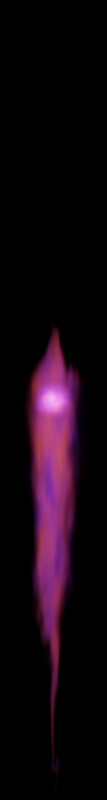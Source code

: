 # Source: searcher_engine_flare_medium.blend  (saved by Blender 3.2.14; exported with 4.5.12 LTS)
import bpy
from mathutils import Matrix  # noqa: F401  (used for matrix-valued properties, if any)

bpy.ops.wm.read_factory_settings(use_empty=True)
scene = bpy.context.scene
scene.name = 'Scene'

# ---- collections
col_collection = bpy.data.collections.new('Collection'); scene.collection.children.link(col_collection)

# ---- materials (node trees are filled in below, after node groups)
mat_base_texture = bpy.data.materials.new('base_texture')
mat_material_001 = bpy.data.materials.new('Material.001')

# ---- material node trees
mat_base_texture.use_nodes = True; mat_base_texture.node_tree.nodes.clear()
_N = mat_base_texture.node_tree.nodes; _L = mat_base_texture.node_tree.links
n0 = _N.new('ShaderNodeMath'); n0.name = 'Math.002'; n0.location = (-55, 37)
n0.operation = 'ABSOLUTE'
n1 = _N.new('ShaderNodeSeparateXYZ'); n1.name = 'Separate XYZ'; n1.location = (-287, 105)
n2 = _N.new('ShaderNodeMath'); n2.name = 'Math.003'; n2.location = (-63, -128)
n2.operation = 'GREATER_THAN'
n2.inputs[1].default_value = 0.0
n3 = _N.new('ShaderNodeMath'); n3.name = 'Math.005'; n3.location = (122, -117)
n3.operation = 'MULTIPLY'
n3.inputs[0].default_value = 6.0
n4 = _N.new('ShaderNodeMath'); n4.name = 'Math.004'; n4.location = (293, -100)
n4.operation = 'SUBTRACT'
n4.inputs[0].default_value = 7.5
n5 = _N.new('ShaderNodeTexCoord'); n5.name = 'Texture Coordinate'; n5.location = (-986, 131)
n6 = _N.new('ShaderNodeCombineXYZ'); n6.name = 'Combine XYZ'; n6.location = (-899, -170)
n7 = _N.new('ShaderNodeMix'); n7.name = 'Mix'; n7.location = (-459, 30)
n7.data_type = 'RGBA'
n7.inputs[0].default_value = 0.2542
n8 = _N.new('ShaderNodeTexNoise'); n8.name = 'Noise Texture'; n8.location = (-1339, -135)
n8.noise_dimensions = '4D'
n8.inputs[1].default_value = 0.648
n9 = _N.new('ShaderNodeMapRange'); n9.name = 'Map Range.002'; n9.location = (-1133, -126)
n9.inputs[3].default_value = -1.0
n10 = _N.new('ShaderNodeTexNoise'); n10.name = 'Noise Texture.001'; n10.location = (-1341, -428)
n10.noise_dimensions = '4D'
n10.inputs[1].default_value = 1.648
n11 = _N.new('ShaderNodeMapRange'); n11.name = 'Map Range.003'; n11.location = (-1135, -419)
n11.inputs[3].default_value = -1.0
n12 = _N.new('ShaderNodeMath'); n12.name = 'Math.008'; n12.location = (-679, -160)
n12.operation = 'MULTIPLY'
n12.inputs[1].default_value = 2.0
n13 = _N.new('ShaderNodeMath'); n13.name = 'Math.001'; n13.location = (-64, 223)
n13.operation = 'ABSOLUTE'
n14 = _N.new('ShaderNodeMapRange'); n14.name = 'Map Range'; n14.location = (1089, 393)
n14.interpolation_type = 'SMOOTHERSTEP'
n14.inputs[3].default_value = 1.0
n14.inputs[4].default_value = 0.0
n15 = _N.new('ShaderNodeMath'); n15.name = 'Math'; n15.location = (1537, 266)
n15.operation = 'MULTIPLY'
n16 = _N.new('ShaderNodeMath'); n16.name = 'Math.006'; n16.location = (1309, 373)
n16.operation = 'POWER'
n16.inputs[1].default_value = 2.0
n17 = _N.new('ShaderNodeOutputMaterial'); n17.name = 'Material Output'; n17.location = (2212, 559)
n18 = _N.new('ShaderNodeAddShader'); n18.name = 'Add Shader'; n18.location = (2016, 511)
n19 = _N.new('ShaderNodeEmission'); n19.name = 'Emission'; n19.location = (1811, 437)
n20 = _N.new('ShaderNodeMapRange'); n20.name = 'Map Range.001'; n20.location = (493, 26)
n20.interpolation_type = 'SMOOTHERSTEP'
n20.inputs[3].default_value = 1.0
n20.inputs[4].default_value = 0.0
n21 = _N.new('ShaderNodeMath'); n21.name = 'Math.007'; n21.location = (702, 74)
n21.operation = 'POWER'
n21.inputs[1].default_value = 2.0
n22 = _N.new('ShaderNodeMath'); n22.name = 'Math.009'; n22.location = (896, 249)
n22.operation = 'MULTIPLY'
n23 = _N.new('ShaderNodeBsdfTransparent'); n23.name = 'Transparent BSDF'; n23.location = (1752, 631)
n24 = _N.new('ShaderNodeValToRGB'); n24.name = 'ColorRamp.001'; n24.location = (1129, 725)
n24.color_ramp.interpolation = 'EASE'
while len(n24.color_ramp.elements) > 1: n24.color_ramp.elements.remove(n24.color_ramp.elements[-1])
n24.color_ramp.elements[0].position = 0.2; n24.color_ramp.elements[0].color = (1.0, 0.0867, 0.0, 1.0)
_e = n24.color_ramp.elements.new(0.8); _e.color = (0.0, 0.009355, 0.4506, 1.0)
n25 = _N.new('ShaderNodeTexNoise'); n25.name = 'Noise Texture.002'; n25.location = (828, 708)
n25.noise_dimensions = '4D'
n25.inputs[1].default_value = 0.324
n25.inputs[3].default_value = 8.0
_L.new(n23.outputs[0], n18.inputs[0])
_L.new(n18.outputs[0], n17.inputs[0])
_L.new(n19.outputs[0], n18.inputs[1])
_L.new(n15.outputs[0], n19.inputs[1])
_L.new(n7.outputs[2], n1.inputs[0])
_L.new(n1.outputs[0], n13.inputs[0])
_L.new(n1.outputs[1], n0.inputs[0])
_L.new(n13.outputs[0], n14.inputs[0])
_L.new(n16.outputs[0], n15.inputs[0])
_L.new(n21.outputs[0], n15.inputs[1])
_L.new(n0.outputs[0], n20.inputs[0])
_L.new(n1.outputs[1], n2.inputs[0])
_L.new(n2.outputs[0], n3.inputs[1])
_L.new(n3.outputs[0], n4.inputs[1])
_L.new(n4.outputs[0], n20.inputs[2])
_L.new(n14.outputs[0], n16.inputs[0])
_L.new(n20.outputs[0], n21.inputs[0])
_L.new(n5.outputs[3], n7.inputs[6])
_L.new(n12.outputs[0], n7.inputs[7])
_L.new(n10.outputs[0], n11.inputs[0])
_L.new(n8.outputs[0], n9.inputs[0])
_L.new(n9.outputs[0], n6.inputs[0])
_L.new(n11.outputs[0], n6.inputs[1])
_L.new(n6.outputs[0], n12.inputs[0])
_L.new(n22.outputs[0], n14.inputs[2])
_L.new(n21.outputs[0], n22.inputs[0])
_L.new(n24.outputs[0], n19.inputs[0])
_L.new(n25.outputs[0], n24.inputs[0])
n17.is_active_output = True
mat_material_001.use_nodes = True; mat_material_001.node_tree.nodes.clear()
_N = mat_material_001.node_tree.nodes; _L = mat_material_001.node_tree.links
n0 = _N.new('ShaderNodeMapRange'); n0.name = 'Map Range.003'; n0.location = (-1034, -401)
n0.inputs[3].default_value = -1.0
n1 = _N.new('ShaderNodeTexNoise'); n1.name = 'Noise Texture'; n1.location = (-1238, -117)
n1.noise_dimensions = '4D'
n1.inputs[1].default_value = 0.648
n2 = _N.new('ShaderNodeMapRange'); n2.name = 'Map Range.002'; n2.location = (-1032, -109)
n2.inputs[3].default_value = -1.0
n3 = _N.new('ShaderNodeCombineXYZ'); n3.name = 'Combine XYZ'; n3.location = (-798, -153)
n4 = _N.new('ShaderNodeTexNoise'); n4.name = 'Noise Texture.001'; n4.location = (-1240, -410)
n4.noise_dimensions = '4D'
n4.inputs[1].default_value = 1.648
n5 = _N.new('ShaderNodeMath'); n5.name = 'Math.008'; n5.location = (-578, -142)
n5.operation = 'MULTIPLY'
n5.inputs[1].default_value = 2.0
n6 = _N.new('ShaderNodeTexCoord'); n6.name = 'Texture Coordinate'; n6.location = (-584, 245)
n7 = _N.new('ShaderNodeMix'); n7.name = 'Mix'; n7.location = (-342, 164)
n7.data_type = 'RGBA'
n7.inputs[0].default_value = 0.1042
n8 = _N.new('ShaderNodeValToRGB'); n8.name = 'ColorRamp'; n8.location = (302, 209)
n8.color_ramp.interpolation = 'EASE'
while len(n8.color_ramp.elements) > 1: n8.color_ramp.elements.remove(n8.color_ramp.elements[-1])
n8.color_ramp.elements[0].position = 0.04773; n8.color_ramp.elements[0].color = (0.0, 0.0, 0.0, 1.0)
_e = n8.color_ramp.elements.new(1.0); _e.color = (1.0, 1.0, 1.0, 1.0)
n9 = _N.new('ShaderNodeTexGradient'); n9.name = 'Gradient Texture'; n9.location = (-139, 207)
n9.gradient_type = 'QUADRATIC_SPHERE'
n10 = _N.new('ShaderNodeMath'); n10.name = 'Math'; n10.location = (82, 166)
n10.operation = 'POWER'
n10.inputs[1].default_value = 2.0
n11 = _N.new('ShaderNodeMath'); n11.name = 'Math.001'; n11.location = (622, 199)
n11.operation = 'MULTIPLY'
n11.inputs[1].default_value = 10.0
n12 = _N.new('ShaderNodeOutputMaterial'); n12.name = 'Material Output'; n12.location = (1199, 439)
n13 = _N.new('ShaderNodeAddShader'); n13.name = 'Add Shader'; n13.location = (1016, 396)
n14 = _N.new('ShaderNodeEmission'); n14.name = 'Emission'; n14.location = (833, 325)
n15 = _N.new('ShaderNodeBsdfTransparent'); n15.name = 'Transparent BSDF'; n15.location = (820, 440)
n16 = _N.new('ShaderNodeValToRGB'); n16.name = 'ColorRamp.001'; n16.location = (416, 599)
n16.color_ramp.interpolation = 'EASE'
while len(n16.color_ramp.elements) > 1: n16.color_ramp.elements.remove(n16.color_ramp.elements[-1])
n16.color_ramp.elements[0].position = 0.0; n16.color_ramp.elements[0].color = (1.0, 0.07354, 0.0, 1.0)
_e = n16.color_ramp.elements.new(1.0); _e.color = (0.0, 0.01668, 1.0, 1.0)
n17 = _N.new('ShaderNodeTexNoise'); n17.name = 'Noise Texture.002'; n17.location = (116, 582)
n17.noise_dimensions = '4D'
n17.inputs[1].default_value = 0.324
n17.inputs[2].default_value = 10.0
n17.inputs[3].default_value = 8.0
_L.new(n13.outputs[0], n12.inputs[0])
_L.new(n15.outputs[0], n13.inputs[0])
_L.new(n14.outputs[0], n13.inputs[1])
_L.new(n5.outputs[0], n7.inputs[7])
_L.new(n4.outputs[0], n0.inputs[0])
_L.new(n1.outputs[0], n2.inputs[0])
_L.new(n2.outputs[0], n3.inputs[0])
_L.new(n0.outputs[0], n3.inputs[1])
_L.new(n3.outputs[0], n5.inputs[0])
_L.new(n7.outputs[2], n9.inputs[0])
_L.new(n6.outputs[3], n7.inputs[6])
_L.new(n10.outputs[0], n8.inputs[0])
_L.new(n9.outputs[1], n10.inputs[0])
_L.new(n11.outputs[0], n14.inputs[1])
_L.new(n8.outputs[0], n11.inputs[0])
_L.new(n17.outputs[0], n16.inputs[0])
_L.new(n16.outputs[0], n14.inputs[0])
n12.is_active_output = True

# ---- world
world_world = bpy.data.worlds.new('World'); scene.world = world_world
world_world.use_nodes = True; world_world.node_tree.nodes.clear()
_N = world_world.node_tree.nodes; _L = world_world.node_tree.links
n0 = _N.new('ShaderNodeOutputWorld'); n0.name = 'World Output'; n0.location = (300, 300)
n1 = _N.new('ShaderNodeBackground'); n1.name = 'Background'; n1.location = (10, 300)
n1.inputs[0].default_value = (0.0, 0.0, 0.0, 1.0)
n1.inputs[1].default_value = 5.96e-08
_L.new(n1.outputs[0], n0.inputs[0])
n0.is_active_output = True
world_world.color = (0.05088, 0.05088, 0.05088)
world_world.use_sun_shadow = False
world_world.sun_shadow_jitter_overblur = 0.0

# ---- cameras
cam_camera = bpy.data.cameras.new('Camera')
cam_camera.type = 'ORTHO'
cam_camera.clip_end = 100.0
cam_camera.ortho_scale = 15.0

# ---- meshes
me_plane = bpy.data.meshes.new('Plane')
me_plane.from_pydata([(-1.0, -7.5, 0.0), (1.0, -7.5, 0.0), (-1.0, 1.5, 0.0), (1.0, 1.5, 0.0)], [], [(0, 1, 3, 2)])
_uv = me_plane.uv_layers.new(name='UVMap')
_uv.uv.foreach_set('vector', [0.0, 0.0, 1.0, 0.0, 1.0, 1.0, 0.0, 1.0])
me_plane.materials.append(mat_base_texture)
me_plane.update()
me_plane_001 = bpy.data.meshes.new('Plane.001')
me_plane_001.from_pydata([(-1.0, -1.0, 0.0), (1.0, -1.0, 0.0), (-1.0, 1.0, 0.0), (1.0, 1.0, 0.0)], [], [(0, 1, 3, 2)])
_uv = me_plane_001.uv_layers.new(name='UVMap')
_uv.uv.foreach_set('vector', [0.0, 0.0, 1.0, 0.0, 1.0, 1.0, 0.0, 1.0])
me_plane_001.materials.append(mat_material_001)
me_plane_001.update()

# ---- objects
ob_camera = bpy.data.objects.new('Camera', cam_camera)
ob_plane = bpy.data.objects.new('Plane', me_plane)
ob_plane_001 = bpy.data.objects.new('Plane.001', me_plane_001)

# ---- transforms, parenting, visibility, modifiers, constraints
ob_camera.location = (0.0, 0.0, 5.0)
ob_camera.lock_rotations_4d = False
ob_camera.empty_display_type = 'ARROWS'
ob_camera.color = (0.0, 0.0, 0.0, 0.0)
ob_camera.display_type = 'WIRE'
ob_camera.lineart.crease_threshold = 0.0
ob_plane.location = (0.0, 0.0, 0.0)
ob_plane_001.location = (0.0, 0.0, 0.1)
ob_plane_001.scale = (0.691, 0.691, 0.691)

# ---- collection membership
col_collection.objects.link(ob_camera)
col_collection.objects.link(ob_plane)
col_collection.objects.link(ob_plane_001)

# ---- scene / render settings (as saved in the file)
scene.camera = ob_camera
scene.frame_start = 0; scene.frame_end = 5; scene.frame_set(3)
scene.render.engine = 'CYCLES'
scene.render.image_settings.color_mode = 'RGB'
scene.render.image_settings.quality = 0
scene.render.resolution_x = 20
scene.render.resolution_y = 150
scene.cycles.sampling_pattern = 'TABULATED_SOBOL'
scene.cycles.use_light_tree = False
scene.view_settings.view_transform = 'Filmic'
bpy.context.view_layer.update()
